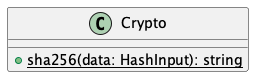

The diagram above was rendered by PlantUML. Its source (embedded in the PNG):
@startuml
class Crypto {
  + {static} sha256(data: HashInput): string
}
@enduml